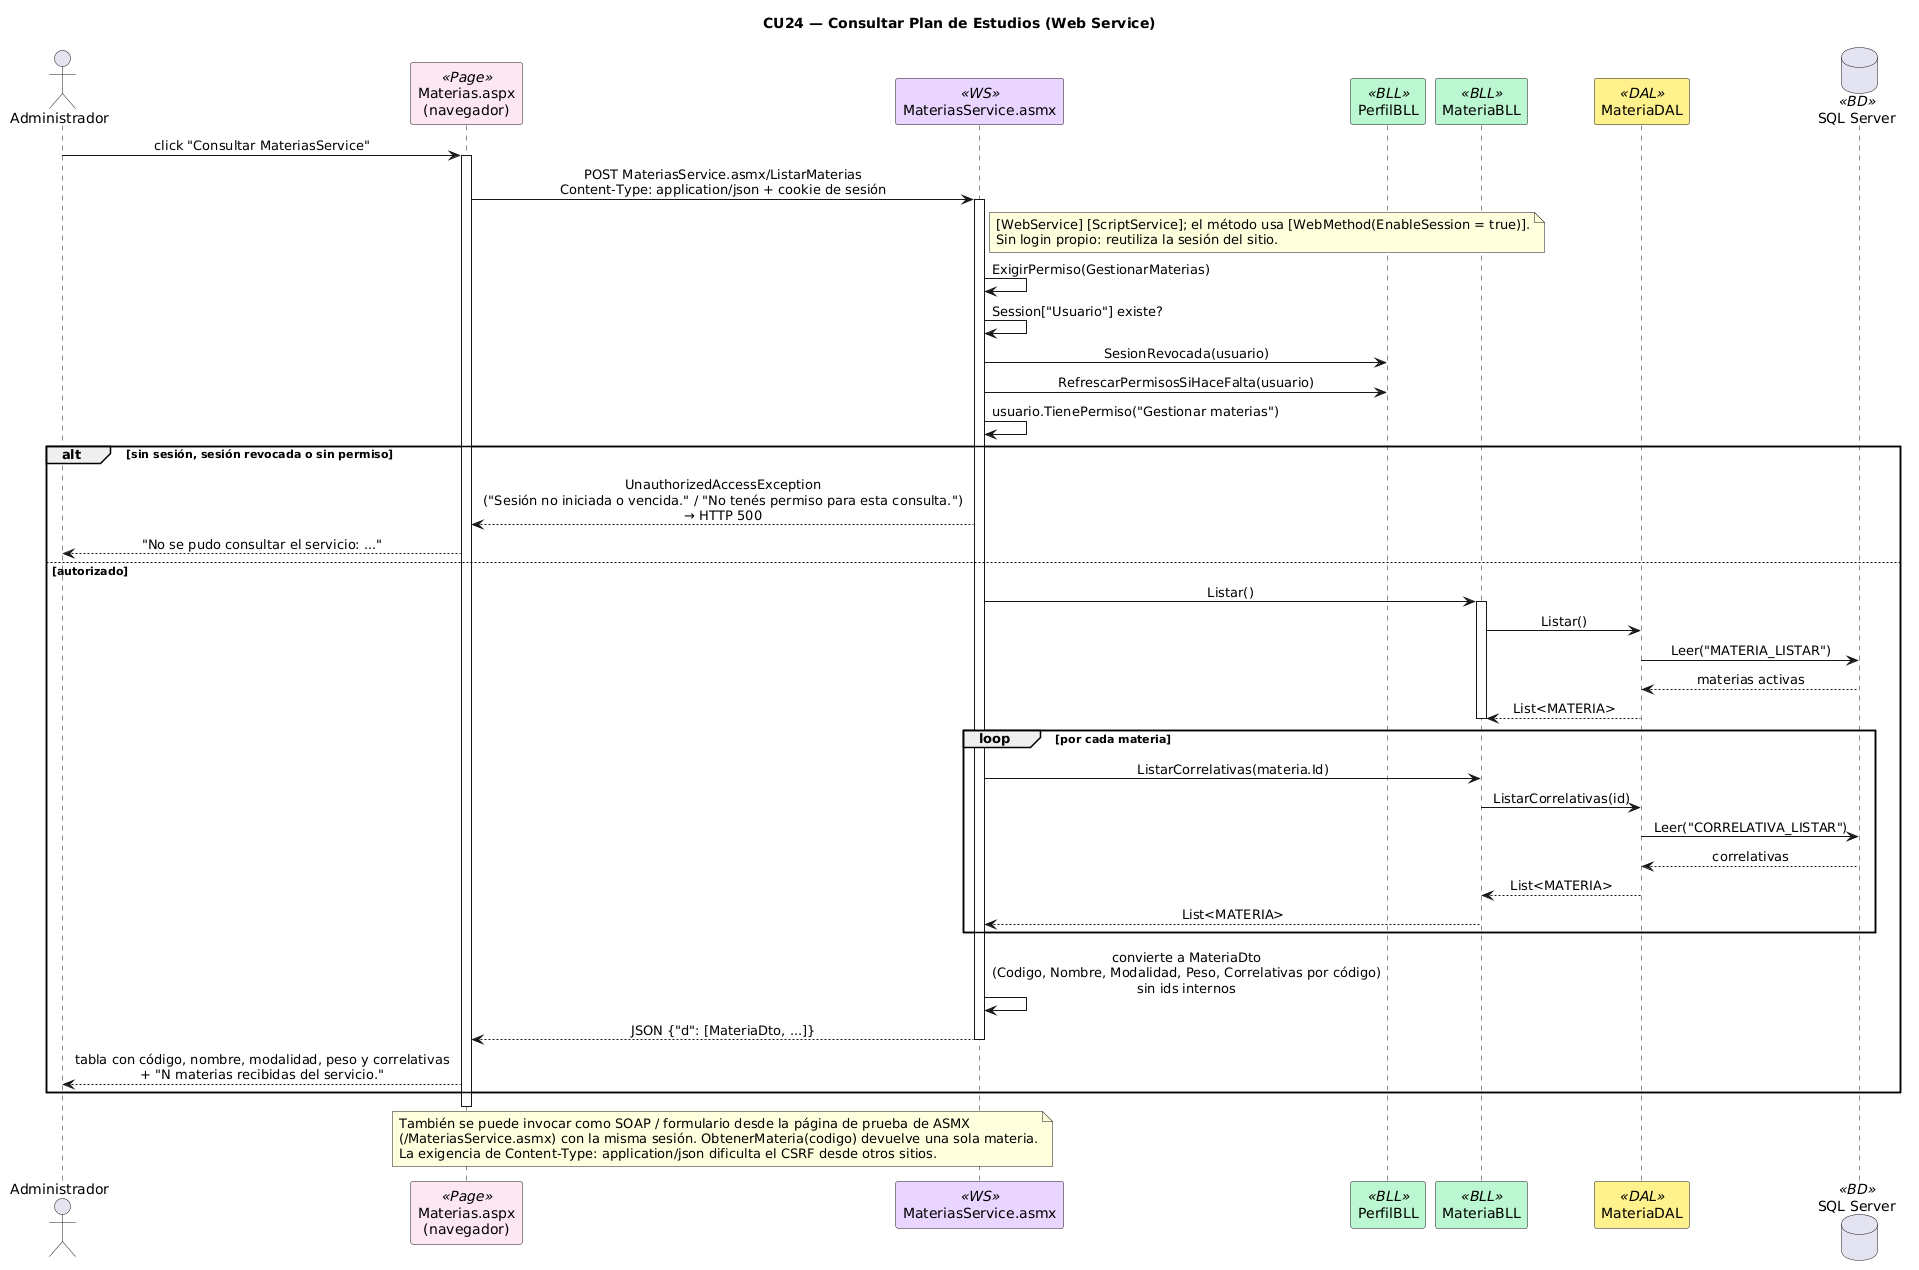

The diagram above was rendered by PlantUML. Its source (embedded in the PNG):
@startuml
title CU24 — Consultar Plan de Estudios (Web Service)
skinparam sequenceMessageAlign center
skinparam shadowing false
skinparam sequenceParticipant {
    BackgroundColor<<Page>> #FCE7F3
    BackgroundColor<<WS>> #E9D5FF
    BackgroundColor<<BLL>> #BBF7D0
    BackgroundColor<<DAL>> #FEF08A
    BackgroundColor<<BD>> #DBEAFE
}

actor Administrador as ADM
participant "Materias.aspx\n(navegador)" as PAGE <<Page>>
participant "MateriasService.asmx" as WS <<WS>>
participant "PerfilBLL" as PBLL <<BLL>>
participant "MateriaBLL" as BLL <<BLL>>
participant "MateriaDAL" as DAL <<DAL>>
database "SQL Server" as DB <<BD>>

ADM -> PAGE : click "Consultar MateriasService"
activate PAGE
PAGE -> WS : POST MateriasService.asmx/ListarMaterias\nContent-Type: application/json + cookie de sesión
activate WS
note right of WS
  [WebService] [ScriptService]; el método usa [WebMethod(EnableSession = true)].
  Sin login propio: reutiliza la sesión del sitio.
end note

WS -> WS : ExigirPermiso(GestionarMaterias)
WS -> WS : Session["Usuario"] existe?
WS -> PBLL : SesionRevocada(usuario)
WS -> PBLL : RefrescarPermisosSiHaceFalta(usuario)
WS -> WS : usuario.TienePermiso("Gestionar materias")

alt sin sesión, sesión revocada o sin permiso
  WS --> PAGE : UnauthorizedAccessException\n("Sesión no iniciada o vencida." / "No tenés permiso para esta consulta.")\n→ HTTP 500
  PAGE --> ADM : "No se pudo consultar el servicio: ..."
else autorizado
  WS -> BLL : Listar()
  activate BLL
  BLL -> DAL : Listar()
  DAL -> DB : Leer("MATERIA_LISTAR")
  DB --> DAL : materias activas
  DAL --> BLL : List<MATERIA>
  deactivate BLL
  loop por cada materia
    WS -> BLL : ListarCorrelativas(materia.Id)
    BLL -> DAL : ListarCorrelativas(id)
    DAL -> DB : Leer("CORRELATIVA_LISTAR")
    DB --> DAL : correlativas
    DAL --> BLL : List<MATERIA>
    BLL --> WS : List<MATERIA>
  end
  WS -> WS : convierte a MateriaDto\n(Codigo, Nombre, Modalidad, Peso, Correlativas por código)\nsin ids internos
  WS --> PAGE : JSON {"d": [MateriaDto, ...]}
  deactivate WS
  PAGE --> ADM : tabla con código, nombre, modalidad, peso y correlativas\n+ "N materias recibidas del servicio."
end
deactivate PAGE

note over PAGE, WS
  También se puede invocar como SOAP / formulario desde la página de prueba de ASMX
  (/MateriasService.asmx) con la misma sesión. ObtenerMateria(codigo) devuelve una sola materia.
  La exigencia de Content-Type: application/json dificulta el CSRF desde otros sitios.
end note
@enduml